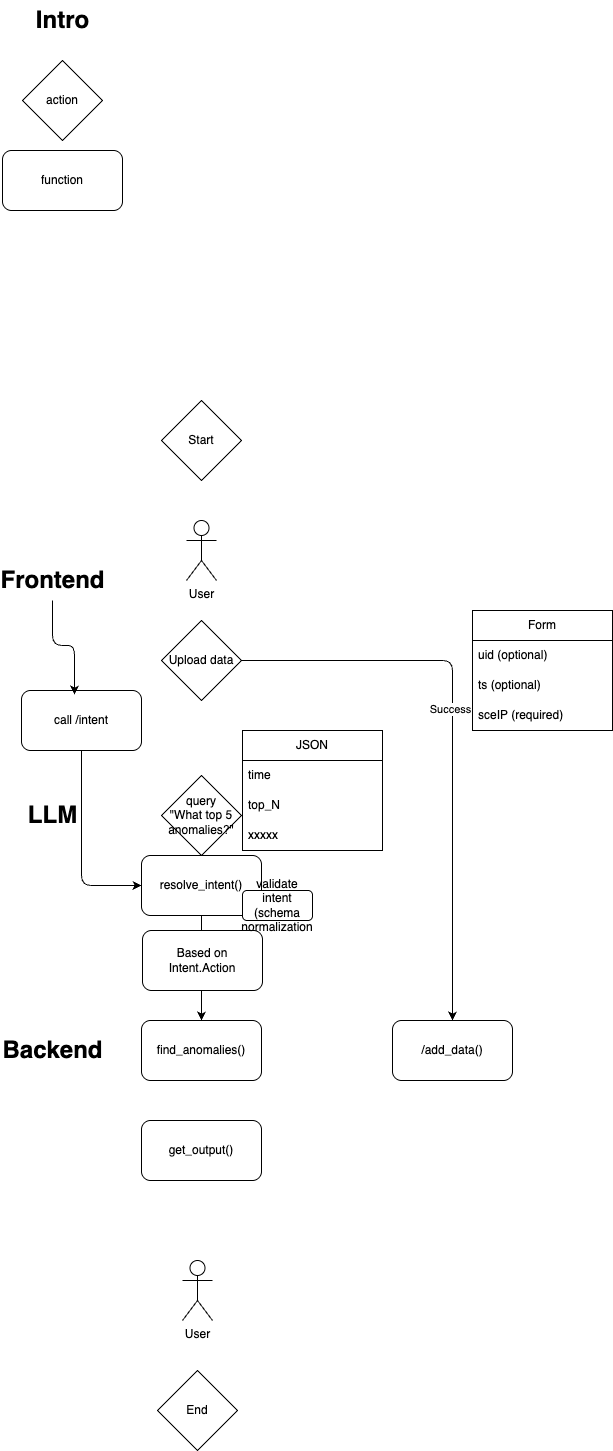

The diagram above was exported from draw.io. Its source (the exported page's mxGraphModel, read from the mxfile embedded in the PNG):
<mxGraphModel dx="366" dy="1424" grid="1" gridSize="10" guides="1" tooltips="1" connect="1" arrows="1" fold="1" page="1" pageScale="1" pageWidth="827" pageHeight="1169" math="0" shadow="0">
  <root>
    <mxCell id="0" />
    <mxCell id="1" parent="0" />
    <mxCell id="2" value="function" style="rounded=1;whiteSpace=wrap;html=1;" parent="1" vertex="1">
      <mxGeometry x="80" y="-60" width="120" height="60" as="geometry" />
    </mxCell>
    <mxCell id="3" value="action" style="rhombus;whiteSpace=wrap;html=1;" parent="1" vertex="1">
      <mxGeometry x="100" y="-150" width="80" height="80" as="geometry" />
    </mxCell>
    <mxCell id="14" style="edgeStyle=orthogonalEdgeStyle;html=1;entryX=0.5;entryY=0;entryDx=0;entryDy=0;" parent="1" source="5" target="9" edge="1">
      <mxGeometry relative="1" as="geometry" />
    </mxCell>
    <mxCell id="15" value="Success" style="edgeLabel;html=1;align=center;verticalAlign=middle;resizable=0;points=[];" parent="14" vertex="1" connectable="0">
      <mxGeometry x="-0.0916" y="-3" relative="1" as="geometry">
        <mxPoint as="offset" />
      </mxGeometry>
    </mxCell>
    <mxCell id="5" value="&lt;span style=&quot;color: rgb(0, 0, 0);&quot;&gt;Upload data&lt;/span&gt;" style="rhombus;whiteSpace=wrap;html=1;" parent="1" vertex="1">
      <mxGeometry x="239" y="410" width="80" height="80" as="geometry" />
    </mxCell>
    <mxCell id="6" value="Frontend" style="text;strokeColor=none;fillColor=none;html=1;fontSize=24;fontStyle=1;verticalAlign=middle;align=center;" parent="1" vertex="1">
      <mxGeometry x="80" y="350" width="100" height="40" as="geometry" />
    </mxCell>
    <mxCell id="7" value="LLM" style="text;strokeColor=none;fillColor=none;html=1;fontSize=24;fontStyle=1;verticalAlign=middle;align=center;" parent="1" vertex="1">
      <mxGeometry x="80" y="585" width="100" height="40" as="geometry" />
    </mxCell>
    <mxCell id="8" value="Backend" style="text;strokeColor=none;fillColor=none;html=1;fontSize=24;fontStyle=1;verticalAlign=middle;align=center;" parent="1" vertex="1">
      <mxGeometry x="80" y="820" width="100" height="40" as="geometry" />
    </mxCell>
    <mxCell id="9" value="/add_data()" style="rounded=1;whiteSpace=wrap;html=1;" parent="1" vertex="1">
      <mxGeometry x="470" y="810" width="120" height="60" as="geometry" />
    </mxCell>
    <mxCell id="10" value="Start" style="rhombus;whiteSpace=wrap;html=1;" parent="1" vertex="1">
      <mxGeometry x="239" y="190" width="80" height="80" as="geometry" />
    </mxCell>
    <mxCell id="11" value="User" style="shape=umlActor;verticalLabelPosition=bottom;verticalAlign=top;html=1;outlineConnect=0;" parent="1" vertex="1">
      <mxGeometry x="264" y="310" width="30" height="60" as="geometry" />
    </mxCell>
    <mxCell id="16" value="Form" style="swimlane;fontStyle=0;childLayout=stackLayout;horizontal=1;startSize=30;horizontalStack=0;resizeParent=1;resizeParentMax=0;resizeLast=0;collapsible=1;marginBottom=0;whiteSpace=wrap;html=1;" parent="1" vertex="1">
      <mxGeometry x="550" y="400" width="140" height="120" as="geometry" />
    </mxCell>
    <mxCell id="17" value="uid (optional)" style="text;strokeColor=none;fillColor=none;align=left;verticalAlign=middle;spacingLeft=4;spacingRight=4;overflow=hidden;points=[[0,0.5],[1,0.5]];portConstraint=eastwest;rotatable=0;whiteSpace=wrap;html=1;" parent="16" vertex="1">
      <mxGeometry y="30" width="140" height="30" as="geometry" />
    </mxCell>
    <mxCell id="18" value="ts (optional)" style="text;strokeColor=none;fillColor=none;align=left;verticalAlign=middle;spacingLeft=4;spacingRight=4;overflow=hidden;points=[[0,0.5],[1,0.5]];portConstraint=eastwest;rotatable=0;whiteSpace=wrap;html=1;" parent="16" vertex="1">
      <mxGeometry y="60" width="140" height="30" as="geometry" />
    </mxCell>
    <mxCell id="19" value="sceIP (required)" style="text;strokeColor=none;fillColor=none;align=left;verticalAlign=middle;spacingLeft=4;spacingRight=4;overflow=hidden;points=[[0,0.5],[1,0.5]];portConstraint=eastwest;rotatable=0;whiteSpace=wrap;html=1;" parent="16" vertex="1">
      <mxGeometry y="90" width="140" height="30" as="geometry" />
    </mxCell>
    <mxCell id="20" value="query&lt;div&gt;&quot;What top 5 anomalies?&quot;&lt;/div&gt;" style="rhombus;whiteSpace=wrap;html=1;" parent="1" vertex="1">
      <mxGeometry x="239" y="565" width="80" height="80" as="geometry" />
    </mxCell>
    <mxCell id="23" style="edgeStyle=orthogonalEdgeStyle;html=1;entryX=0.5;entryY=0;entryDx=0;entryDy=0;" parent="1" source="21" target="22" edge="1">
      <mxGeometry relative="1" as="geometry" />
    </mxCell>
    <mxCell id="21" value="resolve_intent()" style="rounded=1;whiteSpace=wrap;html=1;" parent="1" vertex="1">
      <mxGeometry x="219" y="645" width="120" height="60" as="geometry" />
    </mxCell>
    <mxCell id="22" value="find_anomalies()" style="rounded=1;whiteSpace=wrap;html=1;" parent="1" vertex="1">
      <mxGeometry x="219" y="810" width="120" height="60" as="geometry" />
    </mxCell>
    <mxCell id="24" value="JSON" style="swimlane;fontStyle=0;childLayout=stackLayout;horizontal=1;startSize=30;horizontalStack=0;resizeParent=1;resizeParentMax=0;resizeLast=0;collapsible=1;marginBottom=0;whiteSpace=wrap;html=1;" parent="1" vertex="1">
      <mxGeometry x="320" y="520" width="140" height="120" as="geometry" />
    </mxCell>
    <mxCell id="25" value="time" style="text;strokeColor=none;fillColor=none;align=left;verticalAlign=middle;spacingLeft=4;spacingRight=4;overflow=hidden;points=[[0,0.5],[1,0.5]];portConstraint=eastwest;rotatable=0;whiteSpace=wrap;html=1;" parent="24" vertex="1">
      <mxGeometry y="30" width="140" height="30" as="geometry" />
    </mxCell>
    <mxCell id="26" value="top_N" style="text;strokeColor=none;fillColor=none;align=left;verticalAlign=middle;spacingLeft=4;spacingRight=4;overflow=hidden;points=[[0,0.5],[1,0.5]];portConstraint=eastwest;rotatable=0;whiteSpace=wrap;html=1;" parent="24" vertex="1">
      <mxGeometry y="60" width="140" height="30" as="geometry" />
    </mxCell>
    <mxCell id="27" value="xxxxx" style="text;strokeColor=none;fillColor=none;align=left;verticalAlign=middle;spacingLeft=4;spacingRight=4;overflow=hidden;points=[[0,0.5],[1,0.5]];portConstraint=eastwest;rotatable=0;whiteSpace=wrap;html=1;" parent="24" vertex="1">
      <mxGeometry y="90" width="140" height="30" as="geometry" />
    </mxCell>
    <mxCell id="28" value="Intro" style="text;strokeColor=none;fillColor=none;html=1;fontSize=24;fontStyle=1;verticalAlign=middle;align=center;" parent="1" vertex="1">
      <mxGeometry x="90" y="-210" width="100" height="40" as="geometry" />
    </mxCell>
    <mxCell id="29" value="get_output()" style="rounded=1;whiteSpace=wrap;html=1;" parent="1" vertex="1">
      <mxGeometry x="219" y="910" width="120" height="60" as="geometry" />
    </mxCell>
    <mxCell id="30" value="User" style="shape=umlActor;verticalLabelPosition=bottom;verticalAlign=top;html=1;outlineConnect=0;" parent="1" vertex="1">
      <mxGeometry x="260" y="1050" width="30" height="60" as="geometry" />
    </mxCell>
    <mxCell id="31" value="End" style="rhombus;whiteSpace=wrap;html=1;" parent="1" vertex="1">
      <mxGeometry x="235" y="1160" width="80" height="80" as="geometry" />
    </mxCell>
    <mxCell id="34" style="edgeStyle=orthogonalEdgeStyle;html=1;entryX=0;entryY=0.5;entryDx=0;entryDy=0;" parent="1" source="32" target="21" edge="1">
      <mxGeometry relative="1" as="geometry" />
    </mxCell>
    <mxCell id="32" value="call /intent" style="rounded=1;whiteSpace=wrap;html=1;" parent="1" vertex="1">
      <mxGeometry x="99" y="480" width="120" height="60" as="geometry" />
    </mxCell>
    <mxCell id="33" style="edgeStyle=orthogonalEdgeStyle;html=1;entryX=0.442;entryY=0.067;entryDx=0;entryDy=0;entryPerimeter=0;" parent="1" source="6" target="32" edge="1">
      <mxGeometry relative="1" as="geometry" />
    </mxCell>
    <mxCell id="35" value="Based on Intent.Action" style="rounded=1;whiteSpace=wrap;html=1;" parent="1" vertex="1">
      <mxGeometry x="220" y="720" width="120" height="60" as="geometry" />
    </mxCell>
    <mxCell id="36" value="validate intent (schema normalization" style="rounded=1;whiteSpace=wrap;html=1;" parent="1" vertex="1">
      <mxGeometry x="320" y="680" width="70" height="30" as="geometry" />
    </mxCell>
  </root>
</mxGraphModel>